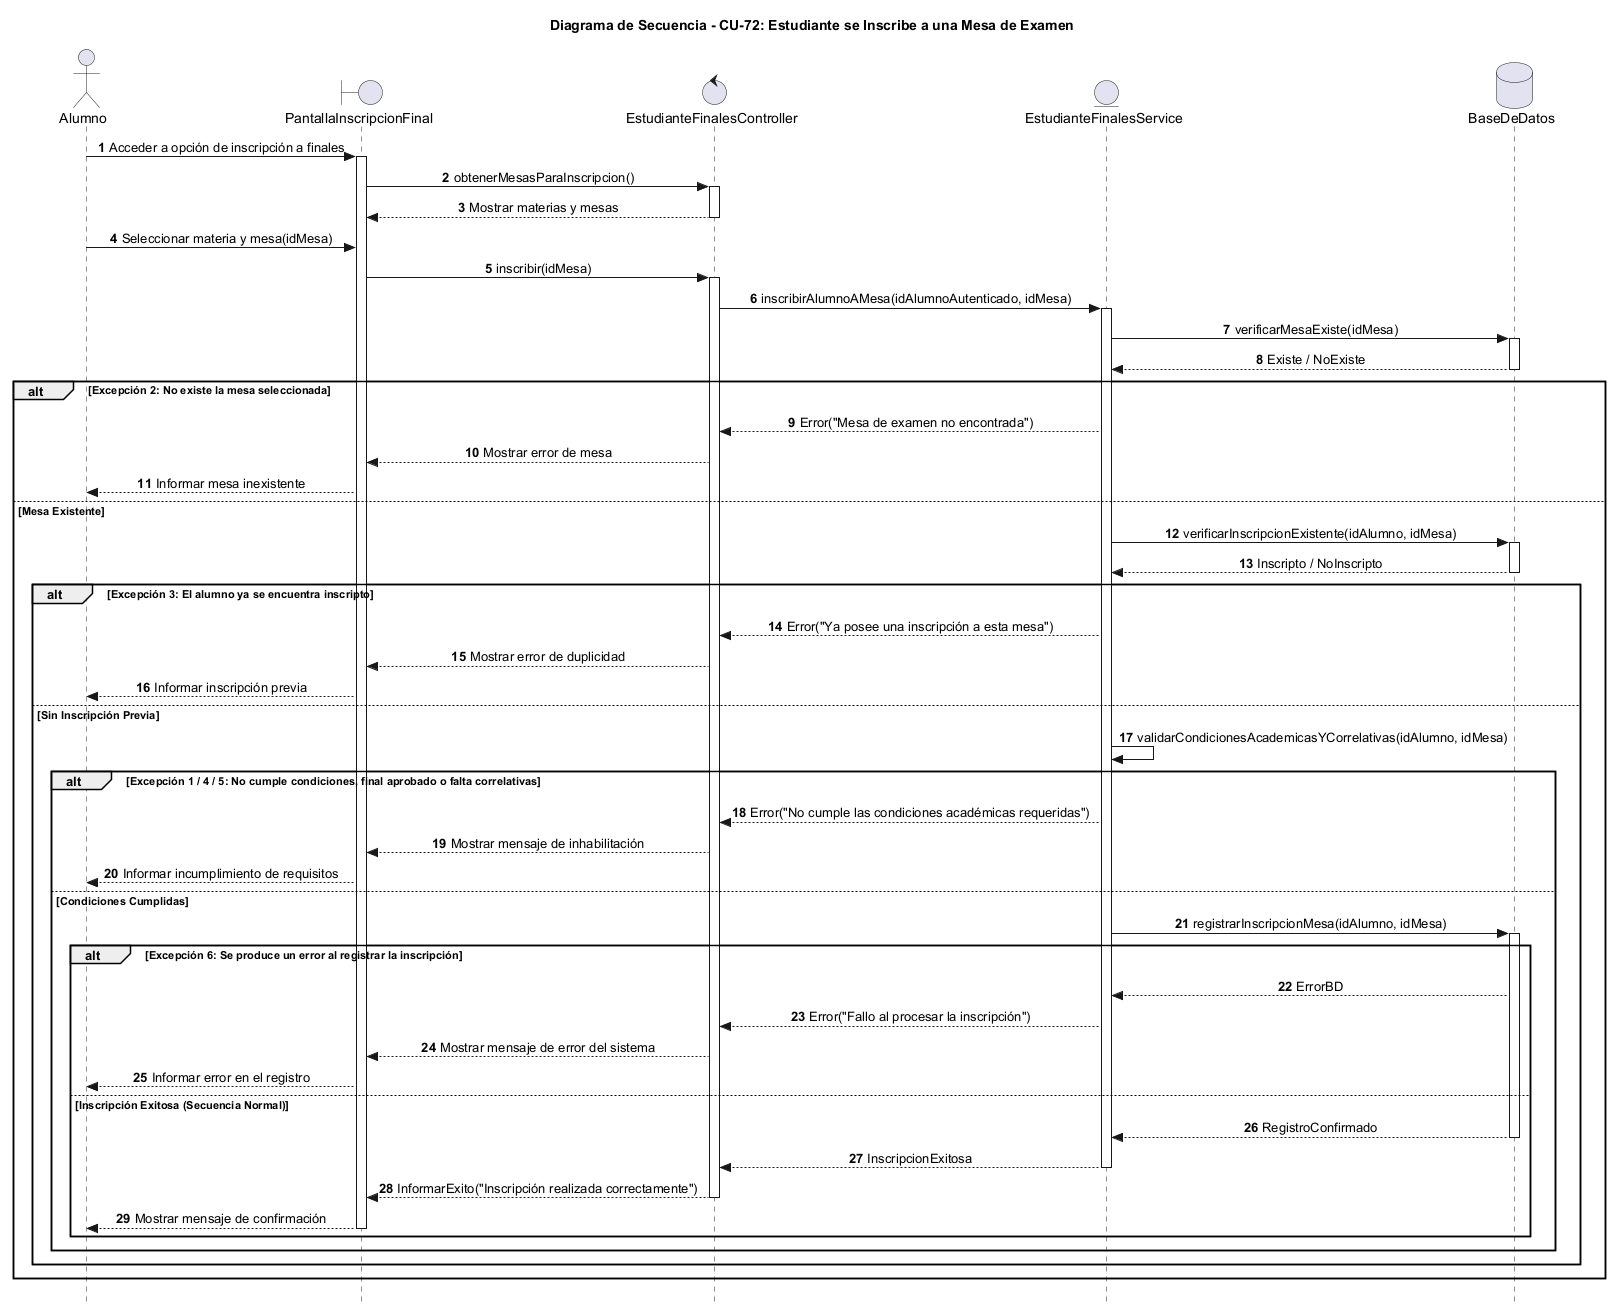

The diagram above was rendered by PlantUML. Its source (embedded in the PNG):
@startuml
autonumber
skinparam Style strictuml
skinparam SequenceMessageAlignment center

actor "Alumno" as Alumno
boundary "PantallaInscripcionFinal" as Vista
control "EstudianteFinalesController" as Ctrl
entity "EstudianteFinalesService" as Service
database "BaseDeDatos" as BD

title Diagrama de Secuencia - CU-72: Estudiante se Inscribe a una Mesa de Examen

Alumno -> Vista : Acceder a opción de inscripción a finales
activate Vista
Vista -> Ctrl : obtenerMesasParaInscripcion()
activate Ctrl
Ctrl --> Vista : Mostrar materias y mesas
deactivate Ctrl

Alumno -> Vista : Seleccionar materia y mesa(idMesa)
Vista -> Ctrl : inscribir(idMesa)
activate Ctrl

Ctrl -> Service : inscribirAlumnoAMesa(idAlumnoAutenticado, idMesa)
activate Service

Service -> BD : verificarMesaExiste(idMesa)
activate BD
BD --> Service : Existe / NoExiste
deactivate BD

alt Excepción 2: No existe la mesa seleccionada
    Service --> Ctrl : Error("Mesa de examen no encontrada")
    Ctrl --> Vista : Mostrar error de mesa
    Vista --> Alumno : Informar mesa inexistente
else Mesa Existente
    Service -> BD : verificarInscripcionExistente(idAlumno, idMesa)
    activate BD
    BD --> Service : Inscripto / NoInscripto
    deactivate BD

    alt Excepción 3: El alumno ya se encuentra inscripto
        Service --> Ctrl : Error("Ya posee una inscripción a esta mesa")
        Ctrl --> Vista : Mostrar error de duplicidad
        Vista --> Alumno : Informar inscripción previa
    else Sin Inscripción Previa
        Service -> Service : validarCondicionesAcademicasYCorrelativas(idAlumno, idMesa)
        
        alt Excepción 1 / 4 / 5: No cumple condiciones, final aprobado o falta correlativas
            Service --> Ctrl : Error("No cumple las condiciones académicas requeridas")
            Ctrl --> Vista : Mostrar mensaje de inhabilitación
            Vista --> Alumno : Informar incumplimiento de requisitos
        else Condiciones Cumplidas
            Service -> BD : registrarInscripcionMesa(idAlumno, idMesa)
            activate BD
            
            alt Excepción 6: Se produce un error al registrar la inscripción
                BD --> Service : ErrorBD
                Service --> Ctrl : Error("Fallo al procesar la inscripción")
                Ctrl --> Vista : Mostrar mensaje de error del sistema
                Vista --> Alumno : Informar error en el registro
            else Inscripción Exitosa (Secuencia Normal)
                BD --> Service : RegistroConfirmado
                deactivate BD
                Service --> Ctrl : InscripcionExitosa
                deactivate Service
                Ctrl --> Vista : InformarExito("Inscripción realizada correctamente")
                deactivate Ctrl
                Vista --> Alumno : Mostrar mensaje de confirmación
                deactivate Vista
            end
        end
    end
end

@enduml